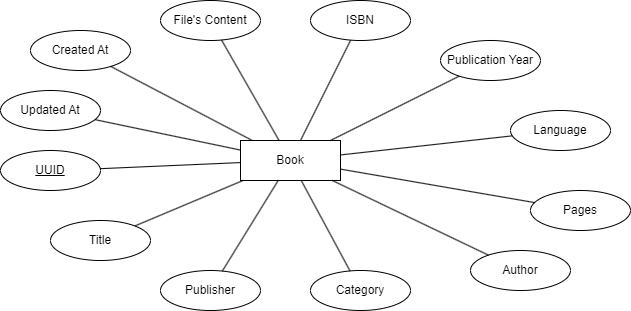

The diagram above was exported from draw.io. Its source (the exported page's mxGraphModel, read from the mxfile embedded in the PNG):
<mxGraphModel dx="1050" dy="621" grid="1" gridSize="10" guides="1" tooltips="1" connect="1" arrows="1" fold="1" page="1" pageScale="1" pageWidth="1600" pageHeight="1200" math="0" shadow="0">
  <root>
    <mxCell id="0" />
    <mxCell id="1" parent="0" />
    <mxCell id="FzYbJvjjMYdeTcoXE-fb-1" value="Book" style="whiteSpace=wrap;html=1;align=center;" parent="1" vertex="1">
      <mxGeometry x="710" y="590" width="100" height="40" as="geometry" />
    </mxCell>
    <mxCell id="FzYbJvjjMYdeTcoXE-fb-3" value="Title" style="ellipse;whiteSpace=wrap;html=1;align=center;" parent="1" vertex="1">
      <mxGeometry x="520" y="670" width="100" height="40" as="geometry" />
    </mxCell>
    <mxCell id="FzYbJvjjMYdeTcoXE-fb-4" value="Publisher" style="ellipse;whiteSpace=wrap;html=1;align=center;" parent="1" vertex="1">
      <mxGeometry x="630" y="720" width="100" height="40" as="geometry" />
    </mxCell>
    <mxCell id="FzYbJvjjMYdeTcoXE-fb-5" value="Category" style="ellipse;whiteSpace=wrap;html=1;align=center;" parent="1" vertex="1">
      <mxGeometry x="780" y="720" width="100" height="40" as="geometry" />
    </mxCell>
    <mxCell id="FzYbJvjjMYdeTcoXE-fb-6" value="Author" style="ellipse;whiteSpace=wrap;html=1;align=center;" parent="1" vertex="1">
      <mxGeometry x="940" y="700" width="100" height="40" as="geometry" />
    </mxCell>
    <mxCell id="FzYbJvjjMYdeTcoXE-fb-7" value="Pages" style="ellipse;whiteSpace=wrap;html=1;align=center;" parent="1" vertex="1">
      <mxGeometry x="1000" y="640" width="100" height="40" as="geometry" />
    </mxCell>
    <mxCell id="FzYbJvjjMYdeTcoXE-fb-8" value="Language" style="ellipse;whiteSpace=wrap;html=1;align=center;" parent="1" vertex="1">
      <mxGeometry x="980" y="560" width="100" height="40" as="geometry" />
    </mxCell>
    <mxCell id="FzYbJvjjMYdeTcoXE-fb-9" value="Publication Year" style="ellipse;whiteSpace=wrap;html=1;align=center;" parent="1" vertex="1">
      <mxGeometry x="910" y="490" width="100" height="40" as="geometry" />
    </mxCell>
    <mxCell id="FzYbJvjjMYdeTcoXE-fb-10" value="ISBN" style="ellipse;whiteSpace=wrap;html=1;align=center;" parent="1" vertex="1">
      <mxGeometry x="780" y="450" width="100" height="40" as="geometry" />
    </mxCell>
    <mxCell id="FzYbJvjjMYdeTcoXE-fb-11" value="File's Content" style="ellipse;whiteSpace=wrap;html=1;align=center;" parent="1" vertex="1">
      <mxGeometry x="630" y="450" width="100" height="40" as="geometry" />
    </mxCell>
    <mxCell id="FzYbJvjjMYdeTcoXE-fb-12" value="Created At" style="ellipse;whiteSpace=wrap;html=1;align=center;" parent="1" vertex="1">
      <mxGeometry x="500" y="480" width="100" height="40" as="geometry" />
    </mxCell>
    <mxCell id="FzYbJvjjMYdeTcoXE-fb-13" value="Updated At" style="ellipse;whiteSpace=wrap;html=1;align=center;" parent="1" vertex="1">
      <mxGeometry x="470" y="540" width="100" height="40" as="geometry" />
    </mxCell>
    <mxCell id="FzYbJvjjMYdeTcoXE-fb-14" value="UUID" style="ellipse;whiteSpace=wrap;html=1;align=center;fontStyle=4;" parent="1" vertex="1">
      <mxGeometry x="470" y="600" width="100" height="40" as="geometry" />
    </mxCell>
    <mxCell id="FzYbJvjjMYdeTcoXE-fb-15" value="" style="endArrow=none;html=1;rounded=0;" parent="1" source="FzYbJvjjMYdeTcoXE-fb-14" target="FzYbJvjjMYdeTcoXE-fb-1" edge="1">
      <mxGeometry relative="1" as="geometry">
        <mxPoint x="660" y="600" as="sourcePoint" />
        <mxPoint x="820" y="600" as="targetPoint" />
      </mxGeometry>
    </mxCell>
    <mxCell id="FzYbJvjjMYdeTcoXE-fb-16" value="" style="endArrow=none;html=1;rounded=0;" parent="1" source="FzYbJvjjMYdeTcoXE-fb-3" target="FzYbJvjjMYdeTcoXE-fb-1" edge="1">
      <mxGeometry relative="1" as="geometry">
        <mxPoint x="660" y="600" as="sourcePoint" />
        <mxPoint x="820" y="600" as="targetPoint" />
      </mxGeometry>
    </mxCell>
    <mxCell id="FzYbJvjjMYdeTcoXE-fb-17" value="" style="endArrow=none;html=1;rounded=0;" parent="1" source="FzYbJvjjMYdeTcoXE-fb-4" target="FzYbJvjjMYdeTcoXE-fb-1" edge="1">
      <mxGeometry relative="1" as="geometry">
        <mxPoint x="660" y="600" as="sourcePoint" />
        <mxPoint x="820" y="600" as="targetPoint" />
      </mxGeometry>
    </mxCell>
    <mxCell id="FzYbJvjjMYdeTcoXE-fb-18" value="" style="endArrow=none;html=1;rounded=0;" parent="1" source="FzYbJvjjMYdeTcoXE-fb-5" target="FzYbJvjjMYdeTcoXE-fb-1" edge="1">
      <mxGeometry relative="1" as="geometry">
        <mxPoint x="660" y="600" as="sourcePoint" />
        <mxPoint x="820" y="600" as="targetPoint" />
      </mxGeometry>
    </mxCell>
    <mxCell id="FzYbJvjjMYdeTcoXE-fb-19" value="" style="endArrow=none;html=1;rounded=0;" parent="1" source="FzYbJvjjMYdeTcoXE-fb-6" target="FzYbJvjjMYdeTcoXE-fb-1" edge="1">
      <mxGeometry relative="1" as="geometry">
        <mxPoint x="660" y="600" as="sourcePoint" />
        <mxPoint x="820" y="600" as="targetPoint" />
      </mxGeometry>
    </mxCell>
    <mxCell id="FzYbJvjjMYdeTcoXE-fb-20" value="" style="endArrow=none;html=1;rounded=0;" parent="1" source="FzYbJvjjMYdeTcoXE-fb-1" target="FzYbJvjjMYdeTcoXE-fb-7" edge="1">
      <mxGeometry relative="1" as="geometry">
        <mxPoint x="660" y="600" as="sourcePoint" />
        <mxPoint x="880" y="620" as="targetPoint" />
      </mxGeometry>
    </mxCell>
    <mxCell id="FzYbJvjjMYdeTcoXE-fb-21" value="" style="endArrow=none;html=1;rounded=0;" parent="1" source="FzYbJvjjMYdeTcoXE-fb-1" target="FzYbJvjjMYdeTcoXE-fb-8" edge="1">
      <mxGeometry relative="1" as="geometry">
        <mxPoint x="660" y="600" as="sourcePoint" />
        <mxPoint x="820" y="600" as="targetPoint" />
      </mxGeometry>
    </mxCell>
    <mxCell id="FzYbJvjjMYdeTcoXE-fb-22" value="" style="endArrow=none;html=1;rounded=0;" parent="1" source="FzYbJvjjMYdeTcoXE-fb-9" target="FzYbJvjjMYdeTcoXE-fb-1" edge="1">
      <mxGeometry relative="1" as="geometry">
        <mxPoint x="660" y="600" as="sourcePoint" />
        <mxPoint x="820" y="600" as="targetPoint" />
      </mxGeometry>
    </mxCell>
    <mxCell id="FzYbJvjjMYdeTcoXE-fb-23" value="" style="endArrow=none;html=1;rounded=0;" parent="1" source="FzYbJvjjMYdeTcoXE-fb-1" target="FzYbJvjjMYdeTcoXE-fb-10" edge="1">
      <mxGeometry relative="1" as="geometry">
        <mxPoint x="660" y="600" as="sourcePoint" />
        <mxPoint x="820" y="600" as="targetPoint" />
      </mxGeometry>
    </mxCell>
    <mxCell id="FzYbJvjjMYdeTcoXE-fb-24" value="" style="endArrow=none;html=1;rounded=0;" parent="1" source="FzYbJvjjMYdeTcoXE-fb-11" target="FzYbJvjjMYdeTcoXE-fb-1" edge="1">
      <mxGeometry relative="1" as="geometry">
        <mxPoint x="660" y="600" as="sourcePoint" />
        <mxPoint x="820" y="600" as="targetPoint" />
      </mxGeometry>
    </mxCell>
    <mxCell id="FzYbJvjjMYdeTcoXE-fb-25" value="" style="endArrow=none;html=1;rounded=0;" parent="1" source="FzYbJvjjMYdeTcoXE-fb-12" target="FzYbJvjjMYdeTcoXE-fb-1" edge="1">
      <mxGeometry relative="1" as="geometry">
        <mxPoint x="660" y="600" as="sourcePoint" />
        <mxPoint x="820" y="600" as="targetPoint" />
      </mxGeometry>
    </mxCell>
    <mxCell id="FzYbJvjjMYdeTcoXE-fb-26" value="" style="endArrow=none;html=1;rounded=0;" parent="1" source="FzYbJvjjMYdeTcoXE-fb-13" target="FzYbJvjjMYdeTcoXE-fb-1" edge="1">
      <mxGeometry relative="1" as="geometry">
        <mxPoint x="660" y="600" as="sourcePoint" />
        <mxPoint x="820" y="600" as="targetPoint" />
      </mxGeometry>
    </mxCell>
  </root>
</mxGraphModel>